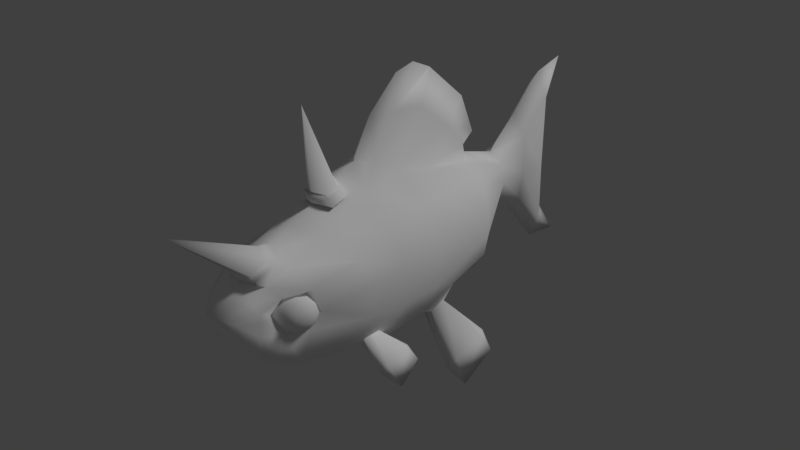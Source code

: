 # Source: fish.blend  (saved by Blender 2.79.0; exported with 4.5.12 LTS)
import bpy
from mathutils import Matrix  # noqa: F401  (used for matrix-valued properties, if any)

bpy.ops.wm.read_factory_settings(use_empty=True)
scene = bpy.context.scene
scene.name = 'Scene'

# ---- collections
col_collection_1 = bpy.data.collections.new('Collection 1'); scene.collection.children.link(col_collection_1)

# ---- materials (node trees are filled in below, after node groups)
mat_fish = bpy.data.materials.new('fish')
mat_fish.alpha_threshold = 0.0
mat_fish.use_transparent_shadow = False
mat_fish.diffuse_color = (1.0, 1.0, 1.0, 1.0)
mat_fish.roughness = 0.5
mat_fish.specular_intensity = 0.0

# ---- material node trees

# ---- world
world_world = bpy.data.worlds.new('World'); scene.world = world_world
world_world.color = (0.05088, 0.05088, 0.05088)
world_world.use_sun_shadow = False
world_world.sun_shadow_jitter_overblur = 0.0
world_world.cycles.sampling_method = 'MANUAL'

# ---- lights
light_hemi = bpy.data.lights.new('Hemi', 'SUN')
light_hemi.transmission_factor = 0.0
light_hemi.angle = 0.1993
light_hemi.energy = 1.0
light_hemi.shadow_buffer_clip_start = 0.5
light_hemi.shadow_soft_size = 0.1
light_hemi.shadow_cascade_max_distance = 1000.0

# ---- meshes
me_fishmesh = bpy.data.meshes.new('FishMesh')
me_fishmesh.from_pydata([(0.1232, -0.7441, -0.1519), (0.07166, 0.8106, -0.01785), (0.1415, -0.7268, -0.05127), (0.1345, -0.7251, 0.07592), (0.07097, -0.8561, 0.01632), (0.1606, -0.418, -0.2365), (0.2053, -0.3896, -0.1202), (0.1134, -0.7938, 0.04782), (0.1109, -0.7984, -0.03814), (0.1726, -0.6436, -0.05996), (0.1408, -0.6567, -0.1942), (0.06657, -0.8561, -0.04003), (0.1036, -0.8043, -0.1127), (0.1834, -0.6414, 0.08584), (0.1977, -0.4386, 0.1051), (0.04834, -0.8723, 0.02513), (0.09885, -0.5022, 0.1767), (0.09169, -0.6526, 0.1381), (0.07847, -0.7386, 0.1028), (0.06726, -0.7937, 0.07087), (0.05498, 0.8412, 0.2573), (0.2218, -0.3954, 0.01246), (0.1962, -0.614, 0.004396), (0.1059, -0.7489, 0.01646), (0.113, -0.7943, 0.01678), (0.04406, 0.5473, -0.07059), (0.05498, 0.5473, 0.06522), (0.07166, 0.5473, -0.004308), (0.1914, 0.2598, -0.1619), (0.1729, -0.0867, -0.2585), (0.2006, 0.267, -0.08494), (0.2285, -0.07731, -0.1394), (0.1853, -0.09727, 0.1719), (0.1422, 0.2895, 0.1358), (0.06614, 0.2935, 0.1647), (0.08461, -0.1158, 0.2741), (0.1933, 0.2742, 0.01676), (0.2397, -0.08115, 0.01461), (0.1668, -0.2571, -0.2665), (0.2169, -0.2477, -0.141), (0.09173, -0.2955, 0.2593), (0.2308, -0.2525, 0.01353), (0.1915, -0.2743, 0.1591), (0.08032, -0.4296, -0.2804), (0.07041, -0.6578, -0.2206), (0.03879, -0.8686, -0.0321), (0.06159, -0.7478, -0.1789), (0.0518, -0.8043, -0.1393), (0.04406, 0.8599, -0.2892), (0.08644, -0.09051, -0.2959), (0.09572, 0.2559, -0.2117), (0.08338, -0.2668, -0.3072), (0.2165, 0.09653, 0.01568), (0.04406, 0.7036, -0.1365), (0.05498, 0.6954, 0.1315), (0.07166, 0.6789, -0.01108), (0.07538, 0.08881, 0.2194), (0.1638, 0.09612, 0.1538), (0.06375, -0.7648, 0.126), (0.05553, 0.04617, 0.4553), (0.2145, 0.09484, -0.1122), (0.04736, -0.1861, 0.3272), (0.03616, -0.07678, 0.4686), (0.01339, 0.3471, 0.2157), (0.1822, 0.08656, -0.2102), (0.05349, -0.6991, 0.1638), (0.05091, 0.1958, 0.3372), (0.2779, 0.203, -0.5178), (0.09108, 0.08271, -0.2538), (0.04349, -0.7642, 0.1372), (0.0758, -0.6865, 0.1581), (0.06464, -0.3507, 0.2614), (0.06462, -0.4132, 0.2455), (0.05515, -0.4202, 0.2766), (0.04131, -0.3645, 0.296), (0.04144, -0.4162, 0.2835), (0.05509, -0.3573, 0.2903), (0.2709, 0.05488, -0.5987), (0.01376, 0.3897, -0.1258), (0.1701, 0.0448, -0.2697), (0.1359, 0.04336, -0.2861), (0.1666, -0.02019, -0.2878), (0.1342, -0.02162, -0.3019), (0.2753, 0.1442, -0.4291), (0.2678, 0.004952, -0.4679), (0.1983, 0.02276, -0.4898), (0.2021, 0.162, -0.4559), (0.2411, -0.02341, -0.4986), (0.1506, -0.02089, -0.2948), (0.2468, 0.1878, -0.4337), (0.1488, 0.0439, -0.2799), (0.2789, -0.238, -0.3322), (0.2921, -0.3395, -0.3863), (0.1544, -0.3465, -0.1947), (0.1358, -0.3475, -0.2128), (0.1562, -0.391, -0.2072), (0.1382, -0.392, -0.2235), (0.2577, -0.2783, -0.2752), (0.2614, -0.3738, -0.302), (0.2211, -0.3616, -0.3315), (0.2161, -0.2661, -0.3087), (0.2508, -0.3932, -0.3279), (0.1473, -0.3915, -0.2152), (0.2402, -0.2484, -0.2844), (0.1428, -0.3471, -0.206), (0.01835, 0.2977, -0.2027), (0.02546, 0.507, -0.1954), (0.02689, 0.4014, -0.3211), (0.01232, 0.534, -0.1803), (0.01606, 0.3437, -0.1642), (0.03497, 0.4414, -0.259), (0.116, -0.7132, -0.03151), (0.1112, -0.712, 0.05589), (0.1373, -0.656, -0.03748), (0.1448, -0.6545, 0.06271), (0.1535, -0.6357, 0.006742), (0.09151, -0.7284, 0.01503), (0.07112, -0.6924, -0.07154), (0.0708, -0.6902, 0.08938), (0.1295, -0.6109, -0.07914), (0.1345, -0.6089, 0.08772), (0.1607, -0.5679, 0.001169), (0.03863, -0.7308, 0.01043), (0.1031, -0.6498, 0.1006), (0.1005, -0.6523, -0.08681), (0.1545, -0.5793, 0.05025), (0.1509, -0.5806, -0.0461), (0.04764, -0.719, 0.05545), (0.04858, -0.7201, -0.03539), (0.1185, -0.7148, -0.05507), (0.1182, -0.7131, 0.07182), (0.1645, -0.6506, -0.06106), (0.1684, -0.649, 0.07051), (0.1891, -0.6167, 0.002262), (0.09285, -0.7451, 0.009563), (0.1437, -0.6813, 0.08069), (0.1416, -0.6832, -0.06712), (0.1842, -0.6256, 0.04096), (0.1814, -0.6267, -0.03501), (0.09995, -0.7358, 0.04506), (0.1007, -0.7367, -0.02657), (0.1628, -0.7194, -0.01996), (0.1627, -0.7187, 0.03438), (0.1825, -0.6919, -0.02253), (0.1842, -0.6912, 0.03382), (0.193, -0.6774, 0.004591), (0.1518, -0.7324, 0.007718), (0.1736, -0.705, 0.03818), (0.1727, -0.7058, -0.02512), (0.191, -0.6812, 0.02117), (0.1898, -0.6816, -0.01137), (0.1549, -0.7284, 0.02292), (0.1552, -0.7288, -0.007757), (0.1989, -0.648, 0.003426), (0.1954, -0.6543, 0.03106), (0.1484, -0.718, -0.03752), (0.1358, -0.7336, -0.01716), (0.1483, -0.7168, 0.0531), (0.1813, -0.6722, -0.0418), (0.165, -0.6954, -0.04612), (0.1665, -0.6941, 0.05944), (0.1841, -0.671, 0.05217), (0.1787, -0.7129, 0.006336), (0.1302, -0.7396, 0.008641), (0.1352, -0.733, 0.03399), (0.1934, -0.6551, -0.02319), (-0.01339, 0.3471, 0.2157), (-0.05515, -0.4202, 0.2766), (-0.04144, -0.4162, 0.2835), (-0.1232, -0.7441, -0.1519), (-0.07166, 0.8106, -0.01785), (-0.1415, -0.7268, -0.05127), (-0.1345, -0.7251, 0.07592), (-0.07097, -0.8561, 0.01632), (-0.1606, -0.418, -0.2365), (-0.2053, -0.3896, -0.1202), (-0.1134, -0.7938, 0.04782), (-0.1109, -0.7984, -0.03814), (-0.1726, -0.6436, -0.05996), (-0.1408, -0.6567, -0.1942), (-0.06657, -0.8561, -0.04003), (-0.1036, -0.8043, -0.1127), (-0.1834, -0.6414, 0.08584), (-0.1977, -0.4386, 0.1051), (-0.04834, -0.8723, 0.02513), (-0.09885, -0.5022, 0.1767), (-0.09169, -0.6526, 0.1381), (-0.07847, -0.7386, 0.1028), (-0.06726, -0.7937, 0.07087), (-0.05498, 0.8412, 0.2573), (-0.2218, -0.3954, 0.01246), (-0.1962, -0.614, 0.004396), (-0.1059, -0.7489, 0.01646), (-0.113, -0.7943, 0.01678), (-0.04406, 0.5473, -0.07059), (-0.05498, 0.5473, 0.06522), (-0.07166, 0.5473, -0.004308), (-0.1914, 0.2598, -0.1619), (-0.1729, -0.0867, -0.2585), (-0.2006, 0.267, -0.08494), (-0.2285, -0.07731, -0.1394), (-0.1853, -0.09727, 0.1719), (-0.1422, 0.2895, 0.1358), (-0.06614, 0.2935, 0.1647), (-0.08461, -0.1158, 0.2741), (-0.1933, 0.2742, 0.01676), (-0.2397, -0.08115, 0.01461), (-0.1668, -0.2571, -0.2665), (-0.2169, -0.2477, -0.141), (-0.09173, -0.2955, 0.2593), (-0.2308, -0.2525, 0.01353), (-0.1915, -0.2743, 0.1591), (-0.08032, -0.4296, -0.2804), (-0.07041, -0.6578, -0.2206), (-0.03879, -0.8686, -0.0321), (-0.06159, -0.7478, -0.1789), (-0.0518, -0.8043, -0.1393), (-0.04406, 0.8599, -0.2892), (-0.08644, -0.09051, -0.2959), (-0.09572, 0.2559, -0.2117), (-0.08338, -0.2668, -0.3072), (-0.2165, 0.09653, 0.01568), (-0.04406, 0.7036, -0.1365), (-0.05498, 0.6954, 0.1315), (-0.07166, 0.6789, -0.01108), (-0.07538, 0.08881, 0.2194), (-0.1638, 0.09612, 0.1538), (-0.06375, -0.7648, 0.126), (-0.05553, 0.04617, 0.4553), (-0.2145, 0.09484, -0.1122), (-0.04736, -0.1861, 0.3272), (-0.03616, -0.07678, 0.4686), (-0.01339, 0.3471, 0.2157), (-0.1822, 0.08656, -0.2102), (-0.05349, -0.6991, 0.1638), (-0.05091, 0.1958, 0.3372), (-0.2779, 0.203, -0.5178), (-0.09108, 0.08271, -0.2538), (-0.04349, -0.7642, 0.1372), (-0.0758, -0.6865, 0.1581), (-0.06464, -0.3507, 0.2614), (-0.06462, -0.4132, 0.2455), (-0.05515, -0.4202, 0.2766), (-0.04131, -0.3645, 0.296), (-0.04144, -0.4162, 0.2835), (-0.05509, -0.3573, 0.2903), (-0.2709, 0.05488, -0.5987), (-0.01376, 0.3897, -0.1258), (-0.1701, 0.0448, -0.2697), (-0.1359, 0.04336, -0.2861), (-0.1666, -0.02019, -0.2878), (-0.1342, -0.02162, -0.3019), (-0.2753, 0.1442, -0.4291), (-0.2678, 0.004952, -0.4679), (-0.1983, 0.02276, -0.4898), (-0.2021, 0.162, -0.4559), (-0.2411, -0.02341, -0.4986), (-0.1506, -0.02089, -0.2948), (-0.2468, 0.1878, -0.4337), (-0.1488, 0.0439, -0.2799), (-0.2789, -0.238, -0.3322), (-0.2921, -0.3395, -0.3863), (-0.1544, -0.3465, -0.1947), (-0.1358, -0.3475, -0.2128), (-0.1562, -0.391, -0.2072), (-0.1382, -0.392, -0.2235), (-0.2577, -0.2783, -0.2752), (-0.2614, -0.3738, -0.302), (-0.2211, -0.3616, -0.3315), (-0.2161, -0.2661, -0.3087), (-0.2508, -0.3932, -0.3279), (-0.1473, -0.3915, -0.2152), (-0.2402, -0.2484, -0.2844), (-0.1428, -0.3471, -0.206), (-0.01835, 0.2977, -0.2027), (-0.02546, 0.507, -0.1954), (-0.02689, 0.4014, -0.3211), (-0.01232, 0.534, -0.1803), (-0.01606, 0.3437, -0.1642), (-0.03497, 0.4414, -0.259), (-0.116, -0.7132, -0.03151), (-0.1112, -0.712, 0.05589), (-0.1373, -0.656, -0.03748), (-0.1448, -0.6545, 0.06271), (-0.1535, -0.6357, 0.006742), (-0.09151, -0.7284, 0.01503), (-0.07112, -0.6924, -0.07154), (-0.0708, -0.6902, 0.08938), (-0.1295, -0.6109, -0.07914), (-0.1345, -0.6089, 0.08772), (-0.1607, -0.5679, 0.001169), (-0.03863, -0.7308, 0.01043), (-0.1031, -0.6498, 0.1006), (-0.1005, -0.6523, -0.08681), (-0.1545, -0.5793, 0.05025), (-0.1509, -0.5806, -0.0461), (-0.04764, -0.719, 0.05545), (-0.04858, -0.7201, -0.03539), (-0.1185, -0.7148, -0.05507), (-0.1182, -0.7131, 0.07182), (-0.1645, -0.6506, -0.06106), (-0.1684, -0.649, 0.07051), (-0.1891, -0.6167, 0.002262), (-0.09285, -0.7451, 0.009563), (-0.1437, -0.6813, 0.08069), (-0.1416, -0.6832, -0.06712), (-0.1842, -0.6256, 0.04096), (-0.1814, -0.6267, -0.03501), (-0.09995, -0.7358, 0.04506), (-0.1007, -0.7367, -0.02657), (-0.1628, -0.7194, -0.01996), (-0.1627, -0.7187, 0.03438), (-0.1825, -0.6919, -0.02253), (-0.1842, -0.6912, 0.03382), (-0.193, -0.6774, 0.004591), (-0.1518, -0.7324, 0.007718), (-0.1736, -0.705, 0.03818), (-0.1727, -0.7058, -0.02512), (-0.191, -0.6812, 0.02117), (-0.1898, -0.6816, -0.01137), (-0.1549, -0.7284, 0.02292), (-0.1552, -0.7288, -0.007757), (-0.1989, -0.648, 0.003426), (-0.1954, -0.6543, 0.03106), (-0.1484, -0.718, -0.03752), (-0.1358, -0.7336, -0.01716), (-0.1483, -0.7168, 0.0531), (-0.1813, -0.6722, -0.0418), (-0.165, -0.6954, -0.04612), (-0.1665, -0.6941, 0.05944), (-0.1841, -0.671, 0.05217), (-0.1787, -0.7129, 0.006336), (-0.1302, -0.7396, 0.008641), (-0.1352, -0.733, 0.03399), (-0.1934, -0.6551, -0.02319), (0.0, -0.7516, -0.1847), (0.0, -0.8043, -0.1448), (0.0, -0.5327, 0.2168), (0.0, -0.09431, -0.3121), (0.0, 0.3404, 0.1749), (0.0, 0.8599, -0.3828), (0.0, 0.9103, -0.2453), (0.0, 1.032, -0.4117), (0.0, 0.7036, 0.2204), (0.01339, 0.3471, 0.2157), (0.0, 0.06816, 0.597), (0.0, -0.6771, 0.1924), (0.0, -0.7823, 0.1391), (0.0, -0.7866, 0.1284), (0.0, -0.02131, 0.5817), (0.0, -0.66, 0.1925), (0.0, -0.4476, 0.2573), (0.0, -0.3241, 0.2811), (0.05515, -0.4202, 0.2766), (0.0, -0.3482, 0.3158), (0.0, -0.4418, 0.2924), (0.04144, -0.4162, 0.2835), (0.0, -0.4714, 0.5987), (0.0, -0.4511, 0.2874), (0.0, -0.339, 0.3143), (0.0, 0.4683, -0.3669), (0.0, 0.5432, -0.2349), (0.0, 0.4004, -0.3699), (0.0, 0.2845, -0.2181), (0.0, 0.4026, -0.1154), (0.0, 0.4807, -0.2845), (0.0, -0.8796, 0.03266), (0.0, -0.4413, -0.3032), (0.0, -0.6589, -0.2259), (0.0, -0.8779, -0.03), (0.0, -0.7904, 0.08878), (0.0, -0.7625, 0.1055), (0.0, -0.6235, 0.1758), (0.0, 0.8599, 0.3507), (0.0, 0.5473, -0.08145), (0.0, 0.9194, 0.2299), (0.0, 0.5473, 0.1061), (0.0, 0.252, -0.2403), (0.0, -0.1564, 0.4718), (0.0, -0.2765, -0.3267), (0.0, 1.004, 0.3784), (0.0, 0.8839, -0.01785), (0.0, 0.7036, -0.2036), (0.0, -0.239, 0.3325), (0.0, -0.3134, 0.304), (0.0, 0.3505, 0.3932), (0.0, 0.07886, -0.2762), (0.0, -1.032, 0.3625), (0.0, 0.1585, 0.5546), (0.0, 0.4229, 0.2323)], [(339, 63), (339, 166), (339, 232), (339, 344)], [(45, 15, 366, 369), (12, 8, 4, 11), (9, 10, 5, 6), (0, 2, 8, 12), (2, 0, 10, 9), (19, 7, 3, 18), (43, 44, 368, 367), (47, 45, 369, 336), (44, 46, 335, 368), (46, 47, 336, 335), (15, 4, 7, 19), (18, 3, 13, 17), (17, 13, 14, 16), (372, 17, 16, 337), (347, 69, 387), (366, 15, 19, 370), (370, 19, 18, 371), (11, 4, 15, 45), (21, 14, 13, 22), (6, 21, 22, 9), (23, 3, 7, 24), (2, 23, 24, 8), (50, 377, 374, 25), (30, 28, 25, 27), (34, 33, 26), (36, 30, 27), (33, 36, 27, 26), (339, 34, 26, 376), (61, 62, 378, 383), (35, 56, 66, 59), (42, 41, 37, 32), (57, 52, 36, 33), (41, 39, 31, 37), (52, 60, 30, 36), (40, 42, 32, 35), (56, 57, 33, 34), (39, 38, 29, 31), (60, 64, 28, 30), (51, 379, 338, 49), (68, 386, 377, 50), (43, 367, 379, 51), (6, 5, 38, 39), (16, 14, 42, 40), (21, 6, 39, 41), (14, 21, 41, 42), (337, 16, 40, 384), (5, 43, 51, 38), (64, 68, 50, 28), (38, 51, 49, 29), (28, 50, 25), (0, 12, 47, 46), (10, 0, 46, 44), (12, 11, 45, 47), (5, 10, 44, 43), (54, 55, 1, 20), (55, 53, 48, 1), (343, 54, 20, 373), (53, 382, 340, 48), (373, 20, 380), (48, 340, 342), (380, 20, 375), (1, 48, 341, 381), (20, 1, 381, 375), (48, 342, 341), (25, 374, 382, 53), (376, 26, 54, 343), (27, 25, 53, 55), (26, 27, 55, 54), (58, 70, 65, 69), (56, 34, 63, 66), (40, 35, 61), (32, 37, 52, 57), (371, 18, 58, 348), (17, 372, 350, 70), (18, 17, 70, 58), (65, 346, 387), (37, 31, 60, 52), (69, 65, 387), (35, 32, 57, 56), (31, 29, 64, 60), (40, 61, 383, 384), (62, 345, 349, 378), (348, 58, 69, 347), (61, 35, 59, 62), (339, 389, 63, 34), (70, 350, 346, 65), (49, 338, 386, 68), (86, 89, 67), (7, 4, 24), (59, 66, 385, 388), (66, 63, 389, 385), (4, 8, 24), (62, 59, 388, 345), (355, 75, 357), (73, 76, 74, 75), (351, 72, 73, 358), (71, 352, 359, 76), (72, 71, 76, 73), (74, 354, 357), (75, 74, 357), (358, 73, 75, 355), (76, 359, 354, 74), (100, 103, 91), (83, 84, 77, 67), (84, 87, 77), (85, 86, 67, 77), (49, 68, 80, 82), (29, 88, 81), (64, 29, 81, 79), (68, 90, 80), (82, 80, 86, 85), (81, 88, 87, 84), (79, 81, 84, 83), (80, 90, 89, 86), (67, 89, 83), (88, 29, 49), (49, 82, 88), (77, 87, 85), (87, 88, 82, 85), (89, 90, 79, 83), (90, 64, 79), (64, 90, 68), (97, 98, 92, 91), (98, 101, 92), (99, 100, 91, 92), (109, 105, 107, 110), (105, 363, 362, 107), (96, 94, 100, 99), (95, 102, 101, 98), (93, 95, 98, 97), (94, 104, 103, 100), (91, 103, 97), (107, 362, 360), (92, 101, 99), (101, 102, 96, 99), (103, 104, 93, 97), (110, 107, 360, 365), (361, 108, 106), (108, 364, 78, 106), (106, 110, 365, 361), (78, 109, 110, 106), (23, 2, 111, 116), (3, 23, 116, 112), (9, 22, 115, 113), (22, 13, 114, 115), (2, 9, 113, 111), (13, 3, 112, 114), (128, 140, 134, 122), (125, 120, 132, 137), (119, 126, 138, 131), (118, 130, 135, 123), (126, 121, 133, 138), (122, 134, 139, 127), (123, 135, 132, 120), (119, 131, 136, 124), (127, 139, 130, 118), (117, 129, 140, 128), (124, 136, 129, 117), (121, 125, 137, 133), (163, 146, 151, 164), (160, 147, 144, 161), (158, 143, 148, 159), (164, 151, 142, 157), (155, 141, 152, 156), (159, 148, 141, 155), (153, 154, 149, 145), (156, 152, 146, 163), (154, 161, 144, 149), (158, 165, 150, 143), (157, 142, 147, 160), (165, 153, 145, 150), (150, 145, 162), (146, 162, 151), (147, 162, 144), (143, 162, 148), (151, 162, 142), (141, 162, 152), (148, 162, 141), (145, 149, 162), (152, 162, 146), (149, 144, 162), (143, 150, 162), (142, 162, 147), (138, 133, 153, 165), (130, 157, 160, 135), (131, 138, 165, 158), (137, 132, 161, 154), (140, 156, 163, 134), (133, 137, 154, 153), (136, 159, 155, 129), (129, 155, 156, 140), (139, 164, 157, 130), (131, 158, 159, 136), (135, 160, 161, 132), (134, 163, 164, 139), (358, 355, 168, 167), (214, 369, 366, 184), (181, 180, 173, 177), (178, 175, 174, 179), (169, 181, 177, 171), (171, 178, 179, 169), (188, 187, 172, 176), (212, 367, 368, 213), (216, 336, 369, 214), (213, 368, 335, 215), (215, 335, 336, 216), (184, 188, 176, 173), (187, 186, 182, 172), (186, 185, 183, 182), (372, 337, 185, 186), (347, 387, 238), (366, 370, 188, 184), (370, 371, 187, 188), (180, 214, 184, 173), (190, 191, 182, 183), (175, 178, 191, 190), (192, 193, 176, 172), (171, 177, 193, 192), (219, 194, 374, 377), (199, 196, 194, 197), (203, 195, 202), (205, 196, 199), (202, 195, 196, 205), (339, 376, 195, 203), (230, 383, 378, 231), (204, 228, 235, 225), (211, 201, 206, 210), (226, 202, 205, 221), (210, 206, 200, 208), (221, 205, 199, 229), (209, 204, 201, 211), (225, 203, 202, 226), (208, 200, 198, 207), (229, 199, 197, 233), (220, 218, 338, 379), (237, 219, 377, 386), (212, 220, 379, 367), (175, 208, 207, 174), (185, 209, 211, 183), (190, 210, 208, 175), (183, 211, 210, 190), (337, 384, 209, 185), (174, 207, 220, 212), (233, 197, 219, 237), (207, 198, 218, 220), (197, 194, 219), (169, 215, 216, 181), (179, 213, 215, 169), (181, 216, 214, 180), (174, 212, 213, 179), (223, 189, 170, 224), (224, 170, 217, 222), (343, 373, 189, 223), (222, 217, 340, 382), (373, 380, 189), (217, 342, 340), (380, 375, 189), (170, 381, 341, 217), (189, 375, 381, 170), (217, 341, 342), (194, 222, 382, 374), (376, 343, 223, 195), (196, 224, 222, 194), (195, 223, 224, 196), (227, 238, 234, 239), (225, 235, 232, 203), (209, 230, 204), (201, 226, 221, 206), (371, 348, 227, 187), (186, 239, 350, 372), (187, 227, 239, 186), (234, 387, 346), (206, 221, 229, 200), (238, 387, 234), (204, 225, 226, 201), (200, 229, 233, 198), (209, 384, 383, 230), (231, 378, 349, 345), (348, 347, 238, 227), (230, 231, 228, 204), (339, 203, 232, 389), (239, 234, 346, 350), (218, 237, 386, 338), (255, 236, 258), (176, 193, 173), (228, 388, 385, 235), (235, 385, 389, 232), (173, 193, 177), (231, 345, 388, 228), (355, 357, 244), (242, 244, 243, 245), (351, 358, 242, 241), (240, 245, 359, 352), (241, 242, 245, 240), (243, 357, 354), (244, 357, 243), (358, 355, 244, 242), (245, 243, 354, 359), (269, 260, 272), (252, 236, 246, 253), (253, 246, 256), (254, 246, 236, 255), (218, 251, 249, 237), (198, 250, 257), (233, 248, 250, 198), (237, 249, 259), (251, 254, 255, 249), (250, 253, 256, 257), (248, 252, 253, 250), (249, 255, 258, 259), (236, 252, 258), (257, 218, 198), (218, 257, 251), (246, 254, 256), (256, 254, 251, 257), (258, 252, 248, 259), (259, 248, 233), (233, 237, 259), (266, 260, 261, 267), (267, 261, 270), (268, 261, 260, 269), (278, 279, 276, 274), (274, 276, 362, 363), (265, 268, 269, 263), (264, 267, 270, 271), (262, 266, 267, 264), (263, 269, 272, 273), (260, 266, 272), (276, 360, 362), (261, 268, 270), (270, 268, 265, 271), (272, 266, 262, 273), (279, 365, 360, 276), (361, 275, 277), (277, 275, 247, 364), (275, 361, 365, 279), (247, 275, 279, 278), (192, 285, 280, 171), (172, 281, 285, 192), (178, 282, 284, 191), (191, 284, 283, 182), (171, 280, 282, 178), (182, 283, 281, 172), (297, 291, 303, 309), (294, 306, 301, 289), (288, 300, 307, 295), (287, 292, 304, 299), (295, 307, 302, 290), (291, 296, 308, 303), (292, 289, 301, 304), (288, 293, 305, 300), (296, 287, 299, 308), (286, 297, 309, 298), (293, 286, 298, 305), (290, 302, 306, 294), (332, 333, 320, 315), (329, 330, 313, 316), (327, 328, 317, 312), (333, 326, 311, 320), (324, 325, 321, 310), (328, 324, 310, 317), (322, 314, 318, 323), (325, 332, 315, 321), (323, 318, 313, 330), (327, 312, 319, 334), (326, 329, 316, 311), (334, 319, 314, 322), (319, 331, 314), (315, 320, 331), (316, 313, 331), (312, 317, 331), (320, 311, 331), (310, 321, 331), (317, 310, 331), (314, 331, 318), (321, 315, 331), (318, 331, 313), (312, 331, 319), (311, 316, 331), (307, 334, 322, 302), (299, 304, 329, 326), (300, 327, 334, 307), (306, 323, 330, 301), (309, 303, 332, 325), (302, 322, 323, 306), (305, 298, 324, 328), (298, 309, 325, 324), (308, 299, 326, 333), (300, 305, 328, 327), (304, 301, 330, 329), (303, 308, 333, 332), (358, 353, 356, 355)])
me_fishmesh.polygons.foreach_set('use_smooth', [True] * 392)
_uv = me_fishmesh.uv_layers.new(name='UVMap')
_uv.uv.foreach_set('vector', [0.1814, 0.191, 0.1757, 0.219, 0.1502, 0.2182, 0.1608, 0.184, 0.2347, 0.1701, 0.2299, 0.2042, 0.1899, 0.2191, 0.1969, 0.1931, 0.3113, 0.2108, 0.3095, 0.1421, 0.4311, 0.1239, 0.4452, 0.1903, 0.266, 0.1568, 0.2682, 0.2052, 0.2299, 0.2042, 0.2347, 0.1701, 0.2682, 0.2052, 0.266, 0.1568, 0.3095, 0.1421, 0.3113, 0.2108, 0.1976, 0.2614, 0.22, 0.2453, 0.2537, 0.2735, 0.2202, 0.3002, 0.4196, 0.07526, 0.2987, 0.1065, 0.2831, 0.07119, 0.4057, 0.03028, 0.2223, 0.1448, 0.1814, 0.191, 0.1608, 0.184, 0.204, 0.1242, 0.2987, 0.1065, 0.2523, 0.1269, 0.2327, 0.09953, 0.2831, 0.07119, 0.2523, 0.1269, 0.2223, 0.1448, 0.204, 0.1242, 0.2327, 0.09953, 0.1757, 0.219, 0.1899, 0.2191, 0.22, 0.2453, 0.1976, 0.2614, 0.2202, 0.3002, 0.2537, 0.2735, 0.3042, 0.2835, 0.2728, 0.335, 0.2728, 0.335, 0.3042, 0.2835, 0.41, 0.3096, 0.3608, 0.3696, 0.2746, 0.3999, 0.2728, 0.335, 0.3608, 0.3696, 0.3275, 0.425, 0.1555, 0.3255, 0.1918, 0.3288, 0.008357, 0.4598, 0.1502, 0.2182, 0.1757, 0.219, 0.1976, 0.2614, 0.1596, 0.2769, 0.1596, 0.2769, 0.1976, 0.2614, 0.2202, 0.3002, 0.1636, 0.2958, 0.1969, 0.1931, 0.1899, 0.2191, 0.1757, 0.219, 0.1814, 0.191, 0.4384, 0.2606, 0.41, 0.3096, 0.3042, 0.2835, 0.3257, 0.2458, 0.4452, 0.1903, 0.4384, 0.2606, 0.3257, 0.2458, 0.3113, 0.2108, 0.2455, 0.2359, 0.2537, 0.2735, 0.22, 0.2453, 0.2241, 0.2305, 0.2682, 0.2052, 0.2455, 0.2359, 0.2241, 0.2305, 0.2299, 0.2042, 0.7957, 0.122, 0.8124, 0.06744, 0.9744, 0.1755, 0.9625, 0.1986, 0.7875, 0.215, 0.7827, 0.1762, 0.9625, 0.1986, 0.9602, 0.2398, 0.8349, 0.3797, 0.8146, 0.3345, 0.9676, 0.282, 0.7951, 0.2669, 0.7875, 0.215, 0.9602, 0.2398, 0.8146, 0.3345, 0.7951, 0.2669, 0.9602, 0.2398, 0.9676, 0.282, 0.8834, 0.3952, 0.8349, 0.3797, 0.9676, 0.282, 0.9854, 0.318, 0.5377, 0.4791, 0.6075, 0.5624, 0.5578, 0.5716, 0.4979, 0.4964, 0.5838, 0.4424, 0.7082, 0.4153, 0.7704, 0.4871, 0.6791, 0.5523, 0.4978, 0.3459, 0.5145, 0.2653, 0.6051, 0.2683, 0.5949, 0.3583, 0.7047, 0.3525, 0.7001, 0.2698, 0.7951, 0.2669, 0.8146, 0.3345, 0.5145, 0.2653, 0.5202, 0.1836, 0.6086, 0.1876, 0.6051, 0.2683, 0.7001, 0.2698, 0.6989, 0.2016, 0.7875, 0.215, 0.7951, 0.2669, 0.4773, 0.4236, 0.4978, 0.3459, 0.5949, 0.3583, 0.5838, 0.4424, 0.7082, 0.4153, 0.7047, 0.3525, 0.8146, 0.3345, 0.8349, 0.3797, 0.5202, 0.1836, 0.5162, 0.1129, 0.6048, 0.1193, 0.6086, 0.1876, 0.6989, 0.2016, 0.6964, 0.1457, 0.7827, 0.1762, 0.7875, 0.215, 0.509, 0.06348, 0.5009, 0.01542, 0.6077, 0.01793, 0.6058, 0.06836, 0.7028, 0.09036, 0.7111, 0.03651, 0.8124, 0.06744, 0.7957, 0.122, 0.4196, 0.07526, 0.4057, 0.03028, 0.5009, 0.01542, 0.509, 0.06348, 0.4452, 0.1903, 0.4311, 0.1239, 0.5162, 0.1129, 0.5202, 0.1836, 0.3608, 0.3696, 0.41, 0.3096, 0.4978, 0.3459, 0.4773, 0.4236, 0.4384, 0.2606, 0.4452, 0.1903, 0.5202, 0.1836, 0.5145, 0.2653, 0.41, 0.3096, 0.4384, 0.2606, 0.5145, 0.2653, 0.4978, 0.3459, 0.3275, 0.425, 0.3608, 0.3696, 0.4773, 0.4236, 0.4545, 0.4792, 0.4311, 0.1239, 0.4196, 0.07526, 0.509, 0.06348, 0.5162, 0.1129, 0.6964, 0.1457, 0.7028, 0.09036, 0.7957, 0.122, 0.7827, 0.1762, 0.5162, 0.1129, 0.509, 0.06348, 0.6058, 0.06836, 0.6048, 0.1193, 0.7827, 0.1762, 0.7957, 0.122, 0.9625, 0.1986, 0.266, 0.1568, 0.2347, 0.1701, 0.2223, 0.1448, 0.2523, 0.1269, 0.3095, 0.1421, 0.266, 0.1568, 0.2523, 0.1269, 0.2987, 0.1065, 0.2347, 0.1701, 0.1969, 0.1931, 0.1814, 0.191, 0.2223, 0.1448, 0.4311, 0.1239, 0.3095, 0.1421, 0.2987, 0.1065, 0.4196, 0.07526, 0.08171, 0.6322, 0.108, 0.564, 0.1677, 0.5915, 0.1196, 0.7181, 0.108, 0.564, 0.1496, 0.5115, 0.256, 0.4863, 0.1677, 0.5915, 0.05769, 0.6788, 0.08171, 0.6322, 0.1196, 0.7181, 0.1006, 0.7678, 0.1496, 0.5115, 0.1664, 0.4745, 0.2785, 0.4404, 0.256, 0.4863, 0.1006, 0.7678, 0.1196, 0.7181, 0.157, 0.8137, 0.256, 0.4863, 0.2785, 0.4404, 0.361, 0.4666, 0.157, 0.8137, 0.1196, 0.7181, 0.1666, 0.7296, 0.1677, 0.5915, 0.256, 0.4863, 0.2748, 0.5211, 0.2124, 0.6155, 0.1196, 0.7181, 0.1677, 0.5915, 0.2124, 0.6155, 0.1666, 0.7296, 0.256, 0.4863, 0.361, 0.4666, 0.2748, 0.5211, 0.06389, 0.5054, 0.06742, 0.4833, 0.1664, 0.4745, 0.1496, 0.5115, 0.01104, 0.5948, 0.03181, 0.5684, 0.08171, 0.6322, 0.05769, 0.6788, 0.04798, 0.537, 0.06389, 0.5054, 0.1496, 0.5115, 0.108, 0.564, 0.03181, 0.5684, 0.04798, 0.537, 0.108, 0.564, 0.08171, 0.6322, 0.2018, 0.3187, 0.2476, 0.3428, 0.2341, 0.3539, 0.1918, 0.3288, 0.7082, 0.4153, 0.8349, 0.3797, 0.877, 0.4211, 0.7704, 0.4871, 0.4773, 0.4236, 0.5838, 0.4424, 0.5377, 0.4791, 0.5949, 0.3583, 0.6051, 0.2683, 0.7001, 0.2698, 0.7047, 0.3525, 0.1636, 0.2958, 0.2202, 0.3002, 0.2018, 0.3187, 0.1558, 0.3188, 0.2728, 0.335, 0.2746, 0.3999, 0.2493, 0.3982, 0.2476, 0.3428, 0.2202, 0.3002, 0.2728, 0.335, 0.2476, 0.3428, 0.2018, 0.3187, 0.2341, 0.3539, 0.2397, 0.3955, 0.008357, 0.4598, 0.6051, 0.2683, 0.6086, 0.1876, 0.6989, 0.2016, 0.7001, 0.2698, 0.1918, 0.3288, 0.2341, 0.3539, 0.008357, 0.4598, 0.5838, 0.4424, 0.5949, 0.3583, 0.7047, 0.3525, 0.7082, 0.4153, 0.6086, 0.1876, 0.6048, 0.1193, 0.6964, 0.1457, 0.6989, 0.2016, 0.4773, 0.4236, 0.5377, 0.4791, 0.4979, 0.4964, 0.4545, 0.4792, 0.6075, 0.5624, 0.6906, 0.6404, 0.6387, 0.6314, 0.5578, 0.5716, 0.1558, 0.3188, 0.2018, 0.3187, 0.1918, 0.3288, 0.1555, 0.3255, 0.5377, 0.4791, 0.5838, 0.4424, 0.6791, 0.5523, 0.6075, 0.5624, 0.8834, 0.3952, 0.9208, 0.4438, 0.877, 0.4211, 0.8349, 0.3797, 0.2476, 0.3428, 0.2493, 0.3982, 0.2397, 0.3955, 0.2341, 0.3539, 0.6058, 0.06836, 0.6077, 0.01793, 0.7111, 0.03651, 0.7028, 0.09036, 0.117, 0.8394, 0.1016, 0.8804, 0.0342, 0.8652, 0.22, 0.2453, 0.1899, 0.2191, 0.2241, 0.2305, 0.6791, 0.5523, 0.7704, 0.4871, 0.8616, 0.5314, 0.7442, 0.6179, 0.7704, 0.4871, 0.877, 0.4211, 0.9208, 0.4438, 0.8616, 0.5314, 0.1899, 0.2191, 0.2299, 0.2042, 0.2241, 0.2305, 0.6075, 0.5624, 0.6791, 0.5523, 0.7442, 0.6179, 0.6906, 0.6404, 0.5573, 0.7347, 0.595, 0.7065, 0.6102, 0.9999, 0.5936, 0.6938, 0.6476, 0.6939, 0.6459, 0.709, 0.595, 0.7065, 0.5373, 0.7037, 0.5911, 0.6646, 0.5936, 0.6938, 0.5498, 0.7302, 0.6495, 0.6646, 0.7084, 0.7035, 0.6895, 0.7364, 0.6476, 0.6939, 0.5911, 0.6646, 0.6495, 0.6646, 0.6476, 0.6939, 0.5936, 0.6938, 0.6459, 0.709, 0.6826, 0.7409, 0.6102, 0.9999, 0.595, 0.7065, 0.6459, 0.709, 0.6102, 0.9999, 0.5498, 0.7302, 0.5936, 0.6938, 0.595, 0.7065, 0.5573, 0.7347, 0.6476, 0.6939, 0.6895, 0.7364, 0.6826, 0.7409, 0.6459, 0.709, 0.5293, 0.9395, 0.5518, 0.956, 0.5154, 0.9902, 0.4756, 0.7114, 0.4092, 0.6553, 0.4517, 0.5823, 0.5321, 0.6654, 0.4092, 0.6553, 0.3956, 0.6324, 0.4517, 0.5823, 0.3717, 0.6098, 0.3311, 0.533, 0.387, 0.4872, 0.4517, 0.5823, 0.1943, 0.7487, 0.2309, 0.6271, 0.2556, 0.6574, 0.2568, 0.7248, 0.2238, 0.7827, 0.2686, 0.7349, 0.2767, 0.7485, 0.3748, 0.817, 0.2238, 0.7827, 0.2767, 0.7485, 0.3362, 0.7668, 0.2309, 0.6271, 0.2635, 0.6549, 0.2556, 0.6574, 0.2568, 0.7248, 0.2556, 0.6574, 0.3311, 0.533, 0.3717, 0.6098, 0.2767, 0.7485, 0.2686, 0.7349, 0.3956, 0.6324, 0.4092, 0.6553, 0.3362, 0.7668, 0.2767, 0.7485, 0.4092, 0.6553, 0.4756, 0.7114, 0.2869, 0.904, 0.2832, 0.9153, 0.1016, 0.8804, 0.117, 0.8394, 0.0342, 0.8652, 0.1016, 0.8804, 0.1002, 0.9211, 0.2686, 0.7349, 0.2238, 0.7827, 0.1943, 0.7487, 0.1943, 0.7487, 0.2568, 0.7248, 0.2686, 0.7349, 0.4517, 0.5823, 0.3956, 0.6324, 0.3717, 0.6098, 0.3956, 0.6324, 0.2686, 0.7349, 0.2568, 0.7248, 0.3717, 0.6098, 0.1016, 0.8804, 0.2832, 0.9153, 0.279, 0.9345, 0.1002, 0.9211, 0.2832, 0.9153, 0.3236, 0.9767, 0.279, 0.9345, 0.3236, 0.9767, 0.2832, 0.9153, 0.3414, 0.8944, 0.4033, 0.8553, 0.4525, 0.8814, 0.4356, 0.944, 0.3623, 0.8892, 0.4525, 0.8814, 0.4659, 0.8939, 0.4356, 0.944, 0.4865, 0.9036, 0.5293, 0.9395, 0.5154, 0.9902, 0.4356, 0.944, 0.05448, 0.3423, 0.03159, 0.3312, 0.06144, 0.2738, 0.08348, 0.2939, 0.03159, 0.3312, 0.0217, 0.3251, 0.0528, 0.2523, 0.06144, 0.2738, 0.5253, 0.8222, 0.5554, 0.8378, 0.5293, 0.9395, 0.4865, 0.9036, 0.5112, 0.8134, 0.518, 0.818, 0.4659, 0.8939, 0.4525, 0.8814, 0.4862, 0.7896, 0.5112, 0.8134, 0.4525, 0.8814, 0.4033, 0.8553, 0.5554, 0.8378, 0.5627, 0.8393, 0.5518, 0.956, 0.5293, 0.9395, 0.3623, 0.8892, 0.3801, 0.8431, 0.4033, 0.8553, 0.06144, 0.2738, 0.0528, 0.2523, 0.08086, 0.244, 0.4356, 0.944, 0.4659, 0.8939, 0.4865, 0.9036, 0.4659, 0.8939, 0.518, 0.818, 0.5253, 0.8222, 0.4865, 0.9036, 0.3801, 0.8431, 0.4799, 0.779, 0.4862, 0.7896, 0.4033, 0.8553, 0.08348, 0.2939, 0.06144, 0.2738, 0.08086, 0.244, 0.09931, 0.275, 0.1296, 0.2908, 0.1296, 0.315, 0.1161, 0.3115, 0.1296, 0.315, 0.08551, 0.3576, 0.07761, 0.353, 0.1161, 0.3115, 0.1161, 0.3115, 0.08348, 0.2939, 0.09931, 0.275, 0.1296, 0.2908, 0.07761, 0.353, 0.05448, 0.3423, 0.08348, 0.2939, 0.1161, 0.3115, 0.2455, 0.2359, 0.2682, 0.2052, 0.2695, 0.2215, 0.2573, 0.2382, 0.2537, 0.2735, 0.2455, 0.2359, 0.2573, 0.2382, 0.262, 0.2569, 0.3113, 0.2108, 0.3257, 0.2458, 0.3035, 0.2434, 0.2944, 0.2235, 0.3257, 0.2458, 0.3042, 0.2835, 0.2898, 0.2658, 0.3035, 0.2434, 0.2682, 0.2052, 0.3113, 0.2108, 0.2944, 0.2235, 0.2695, 0.2215, 0.3042, 0.2835, 0.2537, 0.2735, 0.262, 0.2569, 0.2898, 0.2658, 0.7306, 0.7307, 0.7549, 0.7526, 0.7208, 0.8001, 0.6929, 0.7924, 0.9511, 0.9348, 0.8827, 0.9762, 0.8703, 0.9433, 0.9257, 0.9143, 0.951, 0.7301, 0.988, 0.7956, 0.9569, 0.8009, 0.9247, 0.7503, 0.7254, 0.932, 0.7527, 0.9102, 0.8079, 0.9397, 0.7975, 0.9772, 0.988, 0.7956, 0.988, 0.8688, 0.9595, 0.8618, 0.9569, 0.8009, 0.6929, 0.7924, 0.7208, 0.8001, 0.7218, 0.8579, 0.6903, 0.8629, 0.7975, 0.9772, 0.8079, 0.9397, 0.8703, 0.9433, 0.8827, 0.9762, 0.951, 0.7301, 0.9247, 0.7503, 0.8698, 0.7238, 0.882, 0.6913, 0.6903, 0.8629, 0.7218, 0.8579, 0.7527, 0.9102, 0.7254, 0.932, 0.7998, 0.6902, 0.8087, 0.7262, 0.7549, 0.7526, 0.7306, 0.7307, 0.882, 0.6913, 0.8698, 0.7238, 0.8087, 0.7262, 0.7998, 0.6902, 0.988, 0.8688, 0.9511, 0.9348, 0.9257, 0.9143, 0.9595, 0.8618, 0.7657, 0.8128, 0.8047, 0.823, 0.8048, 0.84, 0.7667, 0.8508, 0.8237, 0.9032, 0.8303, 0.8646, 0.8491, 0.8656, 0.8641, 0.904, 0.899, 0.7823, 0.8653, 0.8086, 0.849, 0.8008, 0.8639, 0.7645, 0.7667, 0.8508, 0.8048, 0.84, 0.8139, 0.8555, 0.7876, 0.8843, 0.824, 0.7641, 0.8306, 0.8009, 0.8148, 0.8093, 0.7885, 0.7817, 0.8639, 0.7645, 0.849, 0.8008, 0.8306, 0.8009, 0.824, 0.7641, 0.9189, 0.8533, 0.8976, 0.8847, 0.8652, 0.8568, 0.8751, 0.8416, 0.7885, 0.7817, 0.8148, 0.8093, 0.8047, 0.823, 0.7657, 0.8128, 0.8976, 0.8847, 0.8641, 0.904, 0.8491, 0.8656, 0.8652, 0.8568, 0.899, 0.7823, 0.9185, 0.8151, 0.8746, 0.8237, 0.8653, 0.8086, 0.7876, 0.8843, 0.8139, 0.8555, 0.8303, 0.8646, 0.8237, 0.9032, 0.9185, 0.8151, 0.9189, 0.8533, 0.8751, 0.8416, 0.8746, 0.8237, 0.8746, 0.8237, 0.8751, 0.8416, 0.8379, 0.8321, 0.8047, 0.823, 0.8379, 0.8321, 0.8048, 0.84, 0.8303, 0.8646, 0.8379, 0.8321, 0.8491, 0.8656, 0.8653, 0.8086, 0.8379, 0.8321, 0.849, 0.8008, 0.8048, 0.84, 0.8379, 0.8321, 0.8139, 0.8555, 0.8306, 0.8009, 0.8379, 0.8321, 0.8148, 0.8093, 0.849, 0.8008, 0.8379, 0.8321, 0.8306, 0.8009, 0.8751, 0.8416, 0.8652, 0.8568, 0.8379, 0.8321, 0.8148, 0.8093, 0.8379, 0.8321, 0.8047, 0.823, 0.8652, 0.8568, 0.8491, 0.8656, 0.8379, 0.8321, 0.8653, 0.8086, 0.8746, 0.8237, 0.8379, 0.8321, 0.8139, 0.8555, 0.8379, 0.8321, 0.8303, 0.8646, 0.9569, 0.8009, 0.9595, 0.8618, 0.9189, 0.8533, 0.9185, 0.8151, 0.7527, 0.9102, 0.7876, 0.8843, 0.8237, 0.9032, 0.8079, 0.9397, 0.9247, 0.7503, 0.9569, 0.8009, 0.9185, 0.8151, 0.899, 0.7823, 0.9257, 0.9143, 0.8703, 0.9433, 0.8641, 0.904, 0.8976, 0.8847, 0.7549, 0.7526, 0.7885, 0.7817, 0.7657, 0.8128, 0.7208, 0.8001, 0.9595, 0.8618, 0.9257, 0.9143, 0.8976, 0.8847, 0.9189, 0.8533, 0.8698, 0.7238, 0.8639, 0.7645, 0.824, 0.7641, 0.8087, 0.7262, 0.8087, 0.7262, 0.824, 0.7641, 0.7885, 0.7817, 0.7549, 0.7526, 0.7218, 0.8579, 0.7667, 0.8508, 0.7876, 0.8843, 0.7527, 0.9102, 0.9247, 0.7503, 0.899, 0.7823, 0.8639, 0.7645, 0.8698, 0.7238, 0.8079, 0.9397, 0.8237, 0.9032, 0.8641, 0.904, 0.8703, 0.9433, 0.7208, 0.8001, 0.7657, 0.8128, 0.7667, 0.8508, 0.7218, 0.8579, 0.5498, 0.7302, 0.5573, 0.7347, 0.5507, 0.7751, 0.5397, 0.7823, 0.1814, 0.191, 0.1608, 0.184, 0.1502, 0.2182, 0.1757, 0.219, 0.2347, 0.1701, 0.1969, 0.1931, 0.1899, 0.2191, 0.2299, 0.2042, 0.3113, 0.2108, 0.4452, 0.1903, 0.4311, 0.1239, 0.3095, 0.1421, 0.266, 0.1568, 0.2347, 0.1701, 0.2299, 0.2042, 0.2682, 0.2052, 0.2682, 0.2052, 0.3113, 0.2108, 0.3095, 0.1421, 0.266, 0.1568, 0.1976, 0.2614, 0.2202, 0.3002, 0.2537, 0.2735, 0.22, 0.2453, 0.4196, 0.07526, 0.4057, 0.03028, 0.2831, 0.07119, 0.2987, 0.1065, 0.2223, 0.1448, 0.204, 0.1242, 0.1608, 0.184, 0.1814, 0.191, 0.2987, 0.1065, 0.2831, 0.07119, 0.2327, 0.09953, 0.2523, 0.1269, 0.2523, 0.1269, 0.2327, 0.09953, 0.204, 0.1242, 0.2223, 0.1448, 0.1757, 0.219, 0.1976, 0.2614, 0.22, 0.2453, 0.1899, 0.2191, 0.2202, 0.3002, 0.2728, 0.335, 0.3042, 0.2835, 0.2537, 0.2735, 0.2728, 0.335, 0.3608, 0.3696, 0.41, 0.3096, 0.3042, 0.2835, 0.2746, 0.3999, 0.3275, 0.425, 0.3608, 0.3696, 0.2728, 0.335, 0.1555, 0.3255, 0.008357, 0.4598, 0.1918, 0.3288, 0.1502, 0.2182, 0.1596, 0.2769, 0.1976, 0.2614, 0.1757, 0.219, 0.1596, 0.2769, 0.1636, 0.2958, 0.2202, 0.3002, 0.1976, 0.2614, 0.1969, 0.1931, 0.1814, 0.191, 0.1757, 0.219, 0.1899, 0.2191, 0.4384, 0.2606, 0.3257, 0.2458, 0.3042, 0.2835, 0.41, 0.3096, 0.4452, 0.1903, 0.3113, 0.2108, 0.3257, 0.2458, 0.4384, 0.2606, 0.2455, 0.2359, 0.2241, 0.2305, 0.22, 0.2453, 0.2537, 0.2735, 0.2682, 0.2052, 0.2299, 0.2042, 0.2241, 0.2305, 0.2455, 0.2359, 0.7957, 0.122, 0.9625, 0.1986, 0.9744, 0.1755, 0.8124, 0.06744, 0.7875, 0.215, 0.9602, 0.2398, 0.9625, 0.1986, 0.7827, 0.1762, 0.8349, 0.3797, 0.9676, 0.282, 0.8146, 0.3345, 0.7951, 0.2669, 0.9602, 0.2398, 0.7875, 0.215, 0.8146, 0.3345, 0.9676, 0.282, 0.9602, 0.2398, 0.7951, 0.2669, 0.8834, 0.3952, 0.9854, 0.318, 0.9676, 0.282, 0.8349, 0.3797, 0.5377, 0.4791, 0.4979, 0.4964, 0.5578, 0.5716, 0.6075, 0.5624, 0.5838, 0.4424, 0.6791, 0.5523, 0.7704, 0.4871, 0.7082, 0.4153, 0.4978, 0.3459, 0.5949, 0.3583, 0.6051, 0.2683, 0.5145, 0.2653, 0.7047, 0.3525, 0.8146, 0.3345, 0.7951, 0.2669, 0.7001, 0.2698, 0.5145, 0.2653, 0.6051, 0.2683, 0.6086, 0.1876, 0.5202, 0.1836, 0.7001, 0.2698, 0.7951, 0.2669, 0.7875, 0.215, 0.6989, 0.2016, 0.4773, 0.4236, 0.5838, 0.4424, 0.5949, 0.3583, 0.4978, 0.3459, 0.7082, 0.4153, 0.8349, 0.3797, 0.8146, 0.3345, 0.7047, 0.3525, 0.5202, 0.1836, 0.6086, 0.1876, 0.6048, 0.1193, 0.5162, 0.1129, 0.6989, 0.2016, 0.7875, 0.215, 0.7827, 0.1762, 0.6964, 0.1457, 0.509, 0.06348, 0.6058, 0.06836, 0.6077, 0.01793, 0.5009, 0.01542, 0.7028, 0.09036, 0.7957, 0.122, 0.8124, 0.06744, 0.7111, 0.03651, 0.4196, 0.07526, 0.509, 0.06348, 0.5009, 0.01542, 0.4057, 0.03028, 0.4452, 0.1903, 0.5202, 0.1836, 0.5162, 0.1129, 0.4311, 0.1239, 0.3608, 0.3696, 0.4773, 0.4236, 0.4978, 0.3459, 0.41, 0.3096, 0.4384, 0.2606, 0.5145, 0.2653, 0.5202, 0.1836, 0.4452, 0.1903, 0.41, 0.3096, 0.4978, 0.3459, 0.5145, 0.2653, 0.4384, 0.2606, 0.3275, 0.425, 0.4545, 0.4792, 0.4773, 0.4236, 0.3608, 0.3696, 0.4311, 0.1239, 0.5162, 0.1129, 0.509, 0.06348, 0.4196, 0.07526, 0.6964, 0.1457, 0.7827, 0.1762, 0.7957, 0.122, 0.7028, 0.09036, 0.5162, 0.1129, 0.6048, 0.1193, 0.6058, 0.06836, 0.509, 0.06348, 0.7827, 0.1762, 0.9625, 0.1986, 0.7957, 0.122, 0.266, 0.1568, 0.2523, 0.1269, 0.2223, 0.1448, 0.2347, 0.1701, 0.3095, 0.1421, 0.2987, 0.1065, 0.2523, 0.1269, 0.266, 0.1568, 0.2347, 0.1701, 0.2223, 0.1448, 0.1814, 0.191, 0.1969, 0.1931, 0.4311, 0.1239, 0.4196, 0.07526, 0.2987, 0.1065, 0.3095, 0.1421, 0.08171, 0.6322, 0.1196, 0.7181, 0.1677, 0.5915, 0.108, 0.564, 0.108, 0.564, 0.1677, 0.5915, 0.256, 0.4863, 0.1496, 0.5115, 0.05769, 0.6788, 0.1006, 0.7678, 0.1196, 0.7181, 0.08171, 0.6322, 0.1496, 0.5115, 0.256, 0.4863, 0.2785, 0.4404, 0.1664, 0.4745, 0.1006, 0.7678, 0.157, 0.8137, 0.1196, 0.7181, 0.256, 0.4863, 0.361, 0.4666, 0.2785, 0.4404, 0.157, 0.8137, 0.1666, 0.7296, 0.1196, 0.7181, 0.1677, 0.5915, 0.2124, 0.6155, 0.2748, 0.5211, 0.256, 0.4863, 0.1196, 0.7181, 0.1666, 0.7296, 0.2124, 0.6155, 0.1677, 0.5915, 0.256, 0.4863, 0.2748, 0.5211, 0.361, 0.4666, 0.06389, 0.5054, 0.1496, 0.5115, 0.1664, 0.4745, 0.06742, 0.4833, 0.01104, 0.5948, 0.05769, 0.6788, 0.08171, 0.6322, 0.03181, 0.5684, 0.04798, 0.537, 0.108, 0.564, 0.1496, 0.5115, 0.06389, 0.5054, 0.03181, 0.5684, 0.08171, 0.6322, 0.108, 0.564, 0.04798, 0.537, 0.2018, 0.3187, 0.1918, 0.3288, 0.2341, 0.3539, 0.2476, 0.3428, 0.7082, 0.4153, 0.7704, 0.4871, 0.877, 0.4211, 0.8349, 0.3797, 0.4773, 0.4236, 0.5377, 0.4791, 0.5838, 0.4424, 0.5949, 0.3583, 0.7047, 0.3525, 0.7001, 0.2698, 0.6051, 0.2683, 0.1636, 0.2958, 0.1558, 0.3188, 0.2018, 0.3187, 0.2202, 0.3002, 0.2728, 0.335, 0.2476, 0.3428, 0.2493, 0.3982, 0.2746, 0.3999, 0.2202, 0.3002, 0.2018, 0.3187, 0.2476, 0.3428, 0.2728, 0.335, 0.2341, 0.3539, 0.008357, 0.4598, 0.2397, 0.3955, 0.6051, 0.2683, 0.7001, 0.2698, 0.6989, 0.2016, 0.6086, 0.1876, 0.1918, 0.3288, 0.008357, 0.4598, 0.2341, 0.3539, 0.5838, 0.4424, 0.7082, 0.4153, 0.7047, 0.3525, 0.5949, 0.3583, 0.6086, 0.1876, 0.6989, 0.2016, 0.6964, 0.1457, 0.6048, 0.1193, 0.4773, 0.4236, 0.4545, 0.4792, 0.4979, 0.4964, 0.5377, 0.4791, 0.6075, 0.5624, 0.5578, 0.5716, 0.6387, 0.6314, 0.6906, 0.6404, 0.1558, 0.3188, 0.1555, 0.3255, 0.1918, 0.3288, 0.2018, 0.3187, 0.5377, 0.4791, 0.6075, 0.5624, 0.6791, 0.5523, 0.5838, 0.4424, 0.8834, 0.3952, 0.8349, 0.3797, 0.877, 0.4211, 0.9208, 0.4438, 0.2476, 0.3428, 0.2341, 0.3539, 0.2397, 0.3955, 0.2493, 0.3982, 0.6058, 0.06836, 0.7028, 0.09036, 0.7111, 0.03651, 0.6077, 0.01793, 0.117, 0.8394, 0.0342, 0.8652, 0.1016, 0.8804, 0.22, 0.2453, 0.2241, 0.2305, 0.1899, 0.2191, 0.6791, 0.5523, 0.7442, 0.6179, 0.8616, 0.5314, 0.7704, 0.4871, 0.7704, 0.4871, 0.8616, 0.5314, 0.9208, 0.4438, 0.877, 0.4211, 0.1899, 0.2191, 0.2241, 0.2305, 0.2299, 0.2042, 0.6075, 0.5624, 0.6906, 0.6404, 0.7442, 0.6179, 0.6791, 0.5523, 0.5573, 0.7347, 0.6102, 0.9999, 0.595, 0.7065, 0.5936, 0.6938, 0.595, 0.7065, 0.6459, 0.709, 0.6476, 0.6939, 0.5373, 0.7037, 0.5498, 0.7302, 0.5936, 0.6938, 0.5911, 0.6646, 0.6495, 0.6646, 0.6476, 0.6939, 0.6895, 0.7364, 0.7084, 0.7035, 0.5911, 0.6646, 0.5936, 0.6938, 0.6476, 0.6939, 0.6495, 0.6646, 0.6459, 0.709, 0.6102, 0.9999, 0.6826, 0.7409, 0.595, 0.7065, 0.6102, 0.9999, 0.6459, 0.709, 0.5498, 0.7302, 0.5573, 0.7347, 0.595, 0.7065, 0.5936, 0.6938, 0.6476, 0.6939, 0.6459, 0.709, 0.6826, 0.7409, 0.6895, 0.7364, 0.5293, 0.9395, 0.5154, 0.9902, 0.5518, 0.956, 0.4756, 0.7114, 0.5321, 0.6654, 0.4517, 0.5823, 0.4092, 0.6553, 0.4092, 0.6553, 0.4517, 0.5823, 0.3956, 0.6324, 0.3717, 0.6098, 0.4517, 0.5823, 0.387, 0.4872, 0.3311, 0.533, 0.1943, 0.7487, 0.2568, 0.7248, 0.2556, 0.6574, 0.2309, 0.6271, 0.2238, 0.7827, 0.2767, 0.7485, 0.2686, 0.7349, 0.3748, 0.817, 0.3362, 0.7668, 0.2767, 0.7485, 0.2238, 0.7827, 0.2309, 0.6271, 0.2556, 0.6574, 0.2635, 0.6549, 0.2568, 0.7248, 0.3717, 0.6098, 0.3311, 0.533, 0.2556, 0.6574, 0.2767, 0.7485, 0.4092, 0.6553, 0.3956, 0.6324, 0.2686, 0.7349, 0.3362, 0.7668, 0.4756, 0.7114, 0.4092, 0.6553, 0.2767, 0.7485, 0.2869, 0.904, 0.117, 0.8394, 0.1016, 0.8804, 0.2832, 0.9153, 0.0342, 0.8652, 0.1002, 0.9211, 0.1016, 0.8804, 0.2686, 0.7349, 0.1943, 0.7487, 0.2238, 0.7827, 0.1943, 0.7487, 0.2686, 0.7349, 0.2568, 0.7248, 0.4517, 0.5823, 0.3717, 0.6098, 0.3956, 0.6324, 0.3956, 0.6324, 0.3717, 0.6098, 0.2568, 0.7248, 0.2686, 0.7349, 0.1016, 0.8804, 0.1002, 0.9211, 0.279, 0.9345, 0.2832, 0.9153, 0.2832, 0.9153, 0.279, 0.9345, 0.3236, 0.9767, 0.3236, 0.9767, 0.3414, 0.8944, 0.2832, 0.9153, 0.4033, 0.8553, 0.3623, 0.8892, 0.4356, 0.944, 0.4525, 0.8814, 0.4525, 0.8814, 0.4356, 0.944, 0.4659, 0.8939, 0.4865, 0.9036, 0.4356, 0.944, 0.5154, 0.9902, 0.5293, 0.9395, 0.05448, 0.3423, 0.08348, 0.2939, 0.06144, 0.2738, 0.03159, 0.3312, 0.03159, 0.3312, 0.06144, 0.2738, 0.0528, 0.2523, 0.0217, 0.3251, 0.5253, 0.8222, 0.4865, 0.9036, 0.5293, 0.9395, 0.5554, 0.8378, 0.5112, 0.8134, 0.4525, 0.8814, 0.4659, 0.8939, 0.518, 0.818, 0.4862, 0.7896, 0.4033, 0.8553, 0.4525, 0.8814, 0.5112, 0.8134, 0.5554, 0.8378, 0.5293, 0.9395, 0.5518, 0.956, 0.5627, 0.8393, 0.3623, 0.8892, 0.4033, 0.8553, 0.3801, 0.8431, 0.06144, 0.2738, 0.08086, 0.244, 0.0528, 0.2523, 0.4356, 0.944, 0.4865, 0.9036, 0.4659, 0.8939, 0.4659, 0.8939, 0.4865, 0.9036, 0.5253, 0.8222, 0.518, 0.818, 0.3801, 0.8431, 0.4033, 0.8553, 0.4862, 0.7896, 0.4799, 0.779, 0.08348, 0.2939, 0.09931, 0.275, 0.08086, 0.244, 0.06144, 0.2738, 0.1296, 0.2908, 0.1161, 0.3115, 0.1296, 0.315, 0.1296, 0.315, 0.1161, 0.3115, 0.07761, 0.353, 0.08551, 0.3576, 0.1161, 0.3115, 0.1296, 0.2908, 0.09931, 0.275, 0.08348, 0.2939, 0.07761, 0.353, 0.1161, 0.3115, 0.08348, 0.2939, 0.05448, 0.3423, 0.2455, 0.2359, 0.2573, 0.2382, 0.2695, 0.2215, 0.2682, 0.2052, 0.2537, 0.2735, 0.262, 0.2569, 0.2573, 0.2382, 0.2455, 0.2359, 0.3113, 0.2108, 0.2944, 0.2235, 0.3035, 0.2434, 0.3257, 0.2458, 0.3257, 0.2458, 0.3035, 0.2434, 0.2898, 0.2658, 0.3042, 0.2835, 0.2682, 0.2052, 0.2695, 0.2215, 0.2944, 0.2235, 0.3113, 0.2108, 0.3042, 0.2835, 0.2898, 0.2658, 0.262, 0.2569, 0.2537, 0.2735, 0.7306, 0.7307, 0.6929, 0.7924, 0.7208, 0.8001, 0.7549, 0.7526, 0.9511, 0.9348, 0.9257, 0.9143, 0.8703, 0.9433, 0.8827, 0.9762, 0.951, 0.7301, 0.9247, 0.7503, 0.9569, 0.8009, 0.988, 0.7956, 0.7254, 0.932, 0.7975, 0.9772, 0.8079, 0.9397, 0.7527, 0.9102, 0.988, 0.7956, 0.9569, 0.8009, 0.9595, 0.8618, 0.988, 0.8688, 0.6929, 0.7924, 0.6903, 0.8629, 0.7218, 0.8579, 0.7208, 0.8001, 0.7975, 0.9772, 0.8827, 0.9762, 0.8703, 0.9433, 0.8079, 0.9397, 0.951, 0.7301, 0.882, 0.6913, 0.8698, 0.7238, 0.9247, 0.7503, 0.6903, 0.8629, 0.7254, 0.932, 0.7527, 0.9102, 0.7218, 0.8579, 0.7998, 0.6902, 0.7306, 0.7307, 0.7549, 0.7526, 0.8087, 0.7262, 0.882, 0.6913, 0.7998, 0.6902, 0.8087, 0.7262, 0.8698, 0.7238, 0.988, 0.8688, 0.9595, 0.8618, 0.9257, 0.9143, 0.9511, 0.9348, 0.7657, 0.8128, 0.7667, 0.8508, 0.8048, 0.84, 0.8047, 0.823, 0.8237, 0.9032, 0.8641, 0.904, 0.8491, 0.8656, 0.8303, 0.8646, 0.899, 0.7823, 0.8639, 0.7645, 0.849, 0.8008, 0.8653, 0.8086, 0.7667, 0.8508, 0.7876, 0.8843, 0.8139, 0.8555, 0.8048, 0.84, 0.824, 0.7641, 0.7885, 0.7817, 0.8148, 0.8093, 0.8306, 0.8009, 0.8639, 0.7645, 0.824, 0.7641, 0.8306, 0.8009, 0.849, 0.8008, 0.9189, 0.8533, 0.8751, 0.8416, 0.8652, 0.8568, 0.8976, 0.8847, 0.7885, 0.7817, 0.7657, 0.8128, 0.8047, 0.823, 0.8148, 0.8093, 0.8976, 0.8847, 0.8652, 0.8568, 0.8491, 0.8656, 0.8641, 0.904, 0.899, 0.7823, 0.8653, 0.8086, 0.8746, 0.8237, 0.9185, 0.8151, 0.7876, 0.8843, 0.8237, 0.9032, 0.8303, 0.8646, 0.8139, 0.8555, 0.9185, 0.8151, 0.8746, 0.8237, 0.8751, 0.8416, 0.9189, 0.8533, 0.8746, 0.8237, 0.8379, 0.8321, 0.8751, 0.8416, 0.8047, 0.823, 0.8048, 0.84, 0.8379, 0.8321, 0.8303, 0.8646, 0.8491, 0.8656, 0.8379, 0.8321, 0.8653, 0.8086, 0.849, 0.8008, 0.8379, 0.8321, 0.8048, 0.84, 0.8139, 0.8555, 0.8379, 0.8321, 0.8306, 0.8009, 0.8148, 0.8093, 0.8379, 0.8321, 0.849, 0.8008, 0.8306, 0.8009, 0.8379, 0.8321, 0.8751, 0.8416, 0.8379, 0.8321, 0.8652, 0.8568, 0.8148, 0.8093, 0.8047, 0.823, 0.8379, 0.8321, 0.8652, 0.8568, 0.8379, 0.8321, 0.8491, 0.8656, 0.8653, 0.8086, 0.8379, 0.8321, 0.8746, 0.8237, 0.8139, 0.8555, 0.8303, 0.8646, 0.8379, 0.8321, 0.9569, 0.8009, 0.9185, 0.8151, 0.9189, 0.8533, 0.9595, 0.8618, 0.7527, 0.9102, 0.8079, 0.9397, 0.8237, 0.9032, 0.7876, 0.8843, 0.9247, 0.7503, 0.899, 0.7823, 0.9185, 0.8151, 0.9569, 0.8009, 0.9257, 0.9143, 0.8976, 0.8847, 0.8641, 0.904, 0.8703, 0.9433, 0.7549, 0.7526, 0.7208, 0.8001, 0.7657, 0.8128, 0.7885, 0.7817, 0.9595, 0.8618, 0.9189, 0.8533, 0.8976, 0.8847, 0.9257, 0.9143, 0.8698, 0.7238, 0.8087, 0.7262, 0.824, 0.7641, 0.8639, 0.7645, 0.8087, 0.7262, 0.7549, 0.7526, 0.7885, 0.7817, 0.824, 0.7641, 0.7218, 0.8579, 0.7527, 0.9102, 0.7876, 0.8843, 0.7667, 0.8508, 0.9247, 0.7503, 0.8698, 0.7238, 0.8639, 0.7645, 0.899, 0.7823, 0.8079, 0.9397, 0.8703, 0.9433, 0.8641, 0.904, 0.8237, 0.9032, 0.7208, 0.8001, 0.7218, 0.8579, 0.7667, 0.8508, 0.7657, 0.8128, 0.5498, 0.7302, 0.5397, 0.7823, 0.5507, 0.7751, 0.5573, 0.7347])
me_fishmesh.materials.append(mat_fish)
me_fishmesh.use_remesh_preserve_volume = False
me_fishmesh.use_remesh_preserve_attributes = False
me_fishmesh.use_mirror_vertex_groups = False
me_fishmesh.use_paint_bone_selection = False
me_fishmesh.use_paint_mask = True
me_fishmesh.update()

# ---- objects
ob_fishmesh = bpy.data.objects.new('FishMesh', me_fishmesh)
ob_hemi = bpy.data.objects.new('Hemi', light_hemi)

# ---- transforms, parenting, visibility, modifiers, constraints
ob_fishmesh.location = (0.0, 0.0, 0.0)
ob_fishmesh.lock_rotations_4d = False
ob_fishmesh.empty_display_type = 'ARROWS'
ob_fishmesh.lineart.crease_threshold = 0.0
ob_hemi.location = (0.0, 0.0, 0.0)
ob_hemi.rotation_euler = (-0.588, 0.4478, -0.281)
ob_hemi.hide_viewport = True
ob_hemi.lineart.crease_threshold = 0.0

# ---- collection membership
col_collection_1.objects.link(ob_fishmesh)
col_collection_1.objects.link(ob_hemi)

# ---- scene / render settings (as saved in the file)
scene.frame_start = 1; scene.frame_end = 250; scene.frame_set(0)
scene.render.engine = 'BLENDER_EEVEE_NEXT'
scene.render.resolution_percentage = 50
scene.render.dither_intensity = 0.0
scene.cycles.use_denoising = False
scene.cycles.samples = 128
scene.cycles.sampling_pattern = 'TABULATED_SOBOL'
scene.cycles.use_adaptive_sampling = False
scene.cycles.use_light_tree = False
scene.cycles.blur_glossy = 0.0
scene.cycles.sample_clamp_indirect = 0.0
scene.view_settings.view_transform = 'Standard'
bpy.context.view_layer.update()

# ---- added for rendering (the .blend has no active camera): camera
cam_auto = bpy.data.cameras.new('AutoCamera')
cam_auto.lens = 50.0
cam_auto.sensor_width = 36.0
cam_auto.clip_end = 1000.0
ob_auto_camera = bpy.data.objects.new('AutoCamera', cam_auto)
scene.collection.objects.link(ob_auto_camera)
ob_auto_camera.location = (2.27372, -2.72846, 1.81898)
ob_auto_camera.rotation_euler = (1.09748, -7.21219e-08, 0.694738)
scene.camera = ob_auto_camera
bpy.context.view_layer.update()
